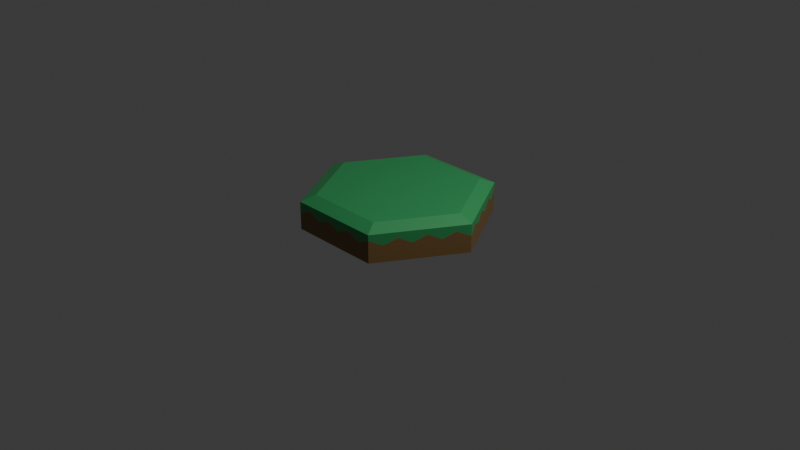 # Source: tiles_grass_dark.blend  (saved by Blender 4.3.34; exported with 4.5.12 LTS)
import bpy
from mathutils import Matrix  # noqa: F401  (used for matrix-valued properties, if any)

bpy.ops.wm.read_factory_settings(use_empty=True)
scene = bpy.context.scene
scene.name = 'Scene'

# ---- collections
col_collection = bpy.data.collections.new('Collection'); scene.collection.children.link(col_collection)

# ---- images (referenced by path relative to the original .blend; pixels are not part of the script)
import os
ASSET_DIR = os.environ.get("B2B_ASSET_DIR", "")  # directory of the original .blend (textures are referenced by path, not embedded)
HERE = os.path.dirname(os.path.abspath(__file__))  # packed textures are extracted next to this script under _unpacked/

def load_image(name, relpath, width, height, colorspace="sRGB"):
    """Load a texture the original file referenced (path relative to the .blend, or extracted next to this script)."""
    p = next((c for c in (os.path.join(HERE, relpath), os.path.join(ASSET_DIR, relpath)) if relpath and os.path.exists(c)), "")
    if p:
        img = bpy.data.images.load(p, check_existing=True)
        img.name = name
    else:  # same state as the original file: an image datablock whose file is absent (Cycles renders it pink)
        img = bpy.data.images.new(name, width, height)
        img.source = "FILE"
        img.filepath = "//" + (relpath or name)
    img.colorspace_settings.name = colorspace
    return img
img_stone_jpg = load_image('stone.jpg', 'textures/stone.jpg', 1024, 1024, 'sRGB')
img_grass_jpg = load_image('grass.jpg', 'textures/grass.jpg', 1024, 1024, 'sRGB')

# ---- materials (node trees are filled in below, after node groups)
mat_material_001 = bpy.data.materials.new('Material.001')
mat_material_002 = bpy.data.materials.new('Material.002')

# ---- material node trees
mat_material_001.use_nodes = True; mat_material_001.node_tree.nodes.clear()
_N = mat_material_001.node_tree.nodes; _L = mat_material_001.node_tree.links
n0 = _N.new('ShaderNodeBsdfPrincipled'); n0.name = 'Principled BSDF'; n0.location = (10, 300)
n0.inputs[0].default_value = (0.2301, 0.1332, 0.04656, 1.0)
n1 = _N.new('ShaderNodeOutputMaterial'); n1.name = 'Material Output'; n1.location = (300, 300)
n2 = _N.new('ShaderNodeTexImage'); n2.name = 'Image Texture'; n2.location = (-376, 310)
n2.image = img_stone_jpg
n3 = _N.new('NodeFrame'); n3.name = 'Frame'; n3.location = (-902, 321)
n3.label = 'Mapping'
n3.width = 398
n4 = _N.new('ShaderNodeMapping'); n4.name = 'Mapping'; n4.location = (229, -40)
n5 = _N.new('ShaderNodeTexCoord'); n5.name = 'Texture Coordinate'; n5.location = (29, -40)
n6 = _N.new('ShaderNodeValue'); n6.name = 'Value'; n6.location = (33, -304)
n6.outputs[0].default_value = 2.0
n4.parent = n3
n5.parent = n3
n6.parent = n3
_L.new(n0.outputs[0], n1.inputs[0])
_L.new(n5.outputs[2], n4.inputs[0])
_L.new(n6.outputs[0], n4.inputs[3])
_L.new(n4.outputs[0], n2.inputs[0])
n1.is_active_output = True
mat_material_002.use_nodes = True; mat_material_002.node_tree.nodes.clear()
_N = mat_material_002.node_tree.nodes; _L = mat_material_002.node_tree.links
n0 = _N.new('ShaderNodeBsdfPrincipled'); n0.name = 'Principled BSDF'; n0.location = (10, 300)
n0.inputs[0].default_value = (0.042, 0.3585, 0.1131, 1.0)
n1 = _N.new('ShaderNodeOutputMaterial'); n1.name = 'Material Output'; n1.location = (300, 300)
n2 = _N.new('ShaderNodeTexImage'); n2.name = 'Image Texture'; n2.location = (-368, 352)
n2.image = img_grass_jpg
n3 = _N.new('NodeFrame'); n3.name = 'Frame'; n3.location = (-978, 330)
n3.label = 'Mapping'
n3.width = 398
n4 = _N.new('ShaderNodeMapping'); n4.name = 'Mapping'; n4.location = (229, -39)
n5 = _N.new('ShaderNodeTexCoord'); n5.name = 'Texture Coordinate'; n5.location = (29, -39)
n6 = _N.new('ShaderNodeValue'); n6.name = 'Value'; n6.location = (34, -303)
n6.outputs[0].default_value = 3.0
n4.parent = n3
n5.parent = n3
n6.parent = n3
_L.new(n0.outputs[0], n1.inputs[0])
_L.new(n5.outputs[2], n4.inputs[0])
_L.new(n6.outputs[0], n4.inputs[3])
_L.new(n4.outputs[0], n2.inputs[0])
n1.is_active_output = True

# ---- world
world_world = bpy.data.worlds.new('World'); scene.world = world_world
world_world.use_nodes = True; world_world.node_tree.nodes.clear()
_N = world_world.node_tree.nodes; _L = world_world.node_tree.links
n0 = _N.new('ShaderNodeOutputWorld'); n0.name = 'World Output'; n0.location = (300, 300)
n1 = _N.new('ShaderNodeBackground'); n1.name = 'Background'; n1.location = (10, 300)
n1.inputs[0].default_value = (0.05088, 0.05088, 0.05088, 1.0)
_L.new(n1.outputs[0], n0.inputs[0])
n0.is_active_output = True
world_world.color = (0.05088, 0.05088, 0.05088)
world_world.sun_shadow_jitter_overblur = 0.0

# ---- cameras
cam_camera = bpy.data.cameras.new('Camera')
cam_camera.clip_end = 100.0
cam_camera.ortho_scale = 7.314

# ---- lights
light_light = bpy.data.lights.new('Light', 'POINT')
light_light.energy = 1000.0
light_light.shadow_soft_size = 0.1

# ---- meshes
me_circle = bpy.data.meshes.new('Circle')
me_circle.from_pydata([(0.0, 1.0, 0.0), (-0.866, 0.5, 0.0), (-0.866, -0.5, 0.0), (0.0, -1.0, 0.0), (0.866, -0.5, 0.0), (0.866, 0.5, 0.0), (0.0, 1.0, 0.2988), (-0.866, 0.5, 0.2988), (-0.866, -0.5, 0.2988), (0.0, -1.0, 0.2988), (0.866, -0.5, 0.2988), (0.866, 0.5, 0.2988), (-2.82e-10, 0.8405, 0.3573), (-0.7279, 0.4202, 0.3573), (-0.7279, -0.4202, 0.3573), (-2.82e-10, -0.8405, 0.3573), (0.7279, -0.4202, 0.3573), (0.7279, 0.4202, 0.3573), (-0.866, -0.5, 0.2397), (-0.866, 0.5, 0.1742), (0.866, 0.5, 0.1742), (0.866, -0.5, 0.2397), (0.0, -1.0, 0.1742), (0.0, 1.0, 0.2397), (0.866, 0.3571, 0.0), (0.866, 0.2143, 0.0), (0.866, 0.07143, 0.0), (0.866, -0.07143, 0.0), (0.866, -0.2143, 0.0), (0.866, -0.3571, 0.0), (0.866, 0.3571, 0.2988), (0.866, 0.2143, 0.2988), (0.866, 0.07143, 0.2988), (0.866, -0.07143, 0.2988), (0.866, -0.2143, 0.2988), (0.866, -0.3571, 0.2988), (0.7279, 0.3002, 0.3573), (0.7279, 0.1801, 0.3573), (0.7279, 0.06003, 0.3573), (0.7279, -0.06003, 0.3573), (0.7279, -0.1801, 0.3573), (0.7279, -0.3002, 0.3573), (0.866, 0.3571, 0.2397), (0.866, 0.2143, 0.1742), (0.866, 0.07143, 0.2397), (0.866, -0.07143, 0.1742), (0.866, -0.2143, 0.2397), (0.866, -0.3571, 0.1742), (0.1237, 0.9286, 0.0), (0.2474, 0.8571, 0.0), (0.3712, 0.7857, 0.0), (0.4949, 0.7143, 0.0), (0.6186, 0.6429, 0.0), (0.7423, 0.5714, 0.0), (0.1237, 0.9286, 0.2988), (0.2474, 0.8571, 0.2988), (0.3712, 0.7857, 0.2988), (0.4949, 0.7143, 0.2988), (0.6186, 0.6429, 0.2988), (0.7423, 0.5714, 0.2988), (0.104, 0.7804, 0.3573), (0.208, 0.7204, 0.3573), (0.3119, 0.6604, 0.3573), (0.4159, 0.6003, 0.3573), (0.5199, 0.5403, 0.3573), (0.6239, 0.4803, 0.3573), (0.1237, 0.9286, 0.1742), (0.2474, 0.8571, 0.2397), (0.3712, 0.7857, 0.1742), (0.4949, 0.7143, 0.2397), (0.6186, 0.6429, 0.1742), (0.7423, 0.5714, 0.2397), (-0.7423, 0.5714, 0.0), (-0.6186, 0.6429, 0.0), (-0.4949, 0.7143, 0.0), (-0.3712, 0.7857, 0.0), (-0.2474, 0.8571, 0.0), (-0.1237, 0.9286, 0.0), (-0.7423, 0.5714, 0.2988), (-0.6186, 0.6429, 0.2988), (-0.4949, 0.7143, 0.2988), (-0.3712, 0.7857, 0.2988), (-0.2474, 0.8571, 0.2988), (-0.1237, 0.9286, 0.2988), (-0.6239, 0.4803, 0.3573), (-0.5199, 0.5403, 0.3573), (-0.4159, 0.6003, 0.3573), (-0.3119, 0.6604, 0.3573), (-0.208, 0.7204, 0.3573), (-0.104, 0.7804, 0.3573), (-0.7423, 0.5714, 0.2397), (-0.6186, 0.6429, 0.1742), (-0.4949, 0.7143, 0.2397), (-0.3712, 0.7857, 0.1742), (-0.2474, 0.8571, 0.2397), (-0.1237, 0.9286, 0.1742), (-0.866, -0.3571, 0.0), (-0.866, -0.2143, 0.0), (-0.866, -0.07143, 0.0), (-0.866, 0.07143, 0.0), (-0.866, 0.2143, 0.0), (-0.866, 0.3571, 0.0), (-0.866, -0.3571, 0.2988), (-0.866, -0.2143, 0.2988), (-0.866, -0.07143, 0.2988), (-0.866, 0.07143, 0.2988), (-0.866, 0.2143, 0.2988), (-0.866, 0.3571, 0.2988), (-0.7279, -0.3002, 0.3573), (-0.7279, -0.1801, 0.3573), (-0.7279, -0.06003, 0.3573), (-0.7279, 0.06003, 0.3573), (-0.7279, 0.1801, 0.3573), (-0.7279, 0.3002, 0.3573), (-0.866, -0.3571, 0.1742), (-0.866, -0.2143, 0.2397), (-0.866, -0.07143, 0.1742), (-0.866, 0.07143, 0.2397), (-0.866, 0.2143, 0.1742), (-0.866, 0.3571, 0.2397), (-0.1237, -0.9286, 0.0), (-0.2474, -0.8571, 0.0), (-0.3712, -0.7857, 0.0), (-0.4949, -0.7143, 0.0), (-0.6186, -0.6429, 0.0), (-0.7423, -0.5714, 0.0), (-0.1237, -0.9286, 0.2988), (-0.2474, -0.8571, 0.2988), (-0.3712, -0.7857, 0.2988), (-0.4949, -0.7143, 0.2988), (-0.6186, -0.6429, 0.2988), (-0.7423, -0.5714, 0.2988), (-0.104, -0.7804, 0.3573), (-0.208, -0.7204, 0.3573), (-0.3119, -0.6604, 0.3573), (-0.4159, -0.6003, 0.3573), (-0.5199, -0.5403, 0.3573), (-0.6239, -0.4803, 0.3573), (-0.1237, -0.9286, 0.2397), (-0.2474, -0.8571, 0.1742), (-0.3712, -0.7857, 0.2397), (-0.4949, -0.7143, 0.1742), (-0.6186, -0.6429, 0.2397), (-0.7423, -0.5714, 0.1742), (0.7423, -0.5714, 0.0), (0.6186, -0.6429, 0.0), (0.4949, -0.7143, 0.0), (0.3712, -0.7857, 0.0), (0.2474, -0.8571, 0.0), (0.1237, -0.9286, 0.0), (0.7423, -0.5714, 0.2988), (0.6186, -0.6429, 0.2988), (0.4949, -0.7143, 0.2988), (0.3712, -0.7857, 0.2988), (0.2474, -0.8571, 0.2988), (0.1237, -0.9286, 0.2988), (0.6239, -0.4803, 0.3573), (0.5199, -0.5403, 0.3573), (0.4159, -0.6003, 0.3573), (0.3119, -0.6604, 0.3573), (0.208, -0.7204, 0.3573), (0.104, -0.7804, 0.3573), (0.7423, -0.5714, 0.1742), (0.6186, -0.6429, 0.2397), (0.4949, -0.7143, 0.1742), (0.3712, -0.7857, 0.2397), (0.2474, -0.8571, 0.1742), (0.1237, -0.9286, 0.2397)], [], [(1, 72, 73, 74, 75, 76, 77, 0, 48, 49, 50, 51, 52, 53, 5, 24, 25, 26, 27, 28, 29, 4, 144, 145, 146, 147, 148, 149, 3, 120, 121, 122, 123, 124, 125, 2, 96, 97, 98, 99, 100, 101), (30, 11, 17, 36), (114, 18, 8, 102), (42, 20, 11, 30), (138, 22, 9, 126), (90, 19, 7, 78), (66, 23, 6, 54), (162, 21, 10, 150), (13, 113, 112, 111, 110, 109, 108, 14, 137, 136, 135, 134, 133, 132, 15, 161, 160, 159, 158, 157, 156, 16, 41, 40, 39, 38, 37, 36, 17, 65, 64, 63, 62, 61, 60, 12, 89, 88, 87, 86, 85, 84), (126, 9, 15, 132), (78, 7, 13, 84), (54, 6, 12, 60), (150, 10, 16, 156), (102, 8, 14, 108), (144, 4, 21, 162), (48, 0, 23, 66), (72, 1, 19, 90), (120, 3, 22, 138), (24, 5, 20, 42), (96, 2, 18, 114), (4, 29, 47, 21), (29, 28, 46, 47), (28, 27, 45, 46), (27, 26, 44, 45), (26, 25, 43, 44), (25, 24, 42, 43), (21, 47, 35, 10), (47, 46, 34, 35), (46, 45, 33, 34), (45, 44, 32, 33), (44, 43, 31, 32), (43, 42, 30, 31), (10, 35, 41, 16), (35, 34, 40, 41), (34, 33, 39, 40), (33, 32, 38, 39), (32, 31, 37, 38), (31, 30, 36, 37), (5, 53, 71, 20), (53, 52, 70, 71), (52, 51, 69, 70), (51, 50, 68, 69), (50, 49, 67, 68), (49, 48, 66, 67), (11, 59, 65, 17), (59, 58, 64, 65), (58, 57, 63, 64), (57, 56, 62, 63), (56, 55, 61, 62), (55, 54, 60, 61), (20, 71, 59, 11), (71, 70, 58, 59), (70, 69, 57, 58), (69, 68, 56, 57), (68, 67, 55, 56), (67, 66, 54, 55), (0, 77, 95, 23), (77, 76, 94, 95), (76, 75, 93, 94), (75, 74, 92, 93), (74, 73, 91, 92), (73, 72, 90, 91), (6, 83, 89, 12), (83, 82, 88, 89), (82, 81, 87, 88), (81, 80, 86, 87), (80, 79, 85, 86), (79, 78, 84, 85), (23, 95, 83, 6), (95, 94, 82, 83), (94, 93, 81, 82), (93, 92, 80, 81), (92, 91, 79, 80), (91, 90, 78, 79), (1, 101, 119, 19), (101, 100, 118, 119), (100, 99, 117, 118), (99, 98, 116, 117), (98, 97, 115, 116), (97, 96, 114, 115), (7, 107, 113, 13), (107, 106, 112, 113), (106, 105, 111, 112), (105, 104, 110, 111), (104, 103, 109, 110), (103, 102, 108, 109), (19, 119, 107, 7), (119, 118, 106, 107), (118, 117, 105, 106), (117, 116, 104, 105), (116, 115, 103, 104), (115, 114, 102, 103), (2, 125, 143, 18), (125, 124, 142, 143), (124, 123, 141, 142), (123, 122, 140, 141), (122, 121, 139, 140), (121, 120, 138, 139), (8, 131, 137, 14), (131, 130, 136, 137), (130, 129, 135, 136), (129, 128, 134, 135), (128, 127, 133, 134), (127, 126, 132, 133), (18, 143, 131, 8), (143, 142, 130, 131), (142, 141, 129, 130), (141, 140, 128, 129), (140, 139, 127, 128), (139, 138, 126, 127), (3, 149, 167, 22), (149, 148, 166, 167), (148, 147, 165, 166), (147, 146, 164, 165), (146, 145, 163, 164), (145, 144, 162, 163), (9, 155, 161, 15), (155, 154, 160, 161), (154, 153, 159, 160), (153, 152, 158, 159), (152, 151, 157, 158), (151, 150, 156, 157), (22, 167, 155, 9), (167, 166, 154, 155), (166, 165, 153, 154), (165, 164, 152, 153), (164, 163, 151, 152), (163, 162, 150, 151)])
me_circle.polygons.foreach_set('material_index', [0, 1, 1, 1, 1, 1, 1, 1, 1, 1, 1, 1, 1, 1, 0, 0, 0, 0, 0, 0, 0, 0, 0, 0, 0, 0, 1, 1, 1, 1, 1, 1, 1, 1, 1, 1, 1, 1, 0, 0, 0, 0, 0, 0, 1, 1, 1, 1, 1, 1, 1, 1, 1, 1, 1, 1, 0, 0, 0, 0, 0, 0, 1, 1, 1, 1, 1, 1, 1, 1, 1, 1, 1, 1, 0, 0, 0, 0, 0, 0, 1, 1, 1, 1, 1, 1, 1, 1, 1, 1, 1, 1, 0, 0, 0, 0, 0, 0, 1, 1, 1, 1, 1, 1, 1, 1, 1, 1, 1, 1, 0, 0, 0, 0, 0, 0, 1, 1, 1, 1, 1, 1, 1, 1, 1, 1, 1, 1])
_uv = me_circle.uv_layers.new(name='UVMap')
_uv.uv.foreach_set('vector', [0.0, 0.0, 0.0, 0.0, 0.0, 0.0, 0.0, 0.0, 0.0, 0.0, 0.0, 0.0, 0.0, 0.0, 0.0, 0.0, 0.0, 0.0, 0.0, 0.0, 0.0, 0.0, 0.0, 0.0, 0.0, 0.0, 0.0, 0.0, 0.0, 0.0, 0.0, 0.0, 0.0, 0.0, 0.0, 0.0, 0.0, 0.0, 0.0, 0.0, 0.0, 0.0, 0.0, 0.0, 0.0, 0.0, 0.0, 0.0, 0.0, 0.0, 0.0, 0.0, 0.0, 0.0, 0.0, 0.0, 0.0, 0.0, 0.0, 0.0, 0.0, 0.0, 0.0, 0.0, 0.0, 0.0, 0.0, 0.0, 0.0, 0.0, 0.0, 0.0, 0.0, 0.0, 0.0, 0.0, 0.0, 0.0, 0.0, 0.0, 0.0, 0.0, 0.0, 0.0, 0.0, 0.0, 0.0, 0.0, 0.0, 0.0, 0.0, 0.0, 0.0, 0.0, 0.0, 0.0, 0.0, 0.0, 0.0, 0.0, 0.0, 0.0, 0.0, 0.0, 0.0, 0.0, 0.0, 0.0, 0.0, 0.0, 0.0, 0.0, 0.0, 0.0, 0.0, 0.0, 0.0, 0.0, 0.0, 0.0, 0.0, 0.0, 0.0, 0.0, 0.0, 0.0, 0.0, 0.0, 0.0, 0.0, 0.0, 0.0, 0.0, 0.0, 0.0, 0.0, 0.0, 0.0, 0.0, 0.0, 0.0, 0.0, 0.0, 0.0, 0.0, 0.0, 0.0, 0.0, 0.0, 0.0, 0.0, 0.0, 0.0, 0.0, 0.0, 0.0, 0.0, 0.0, 0.0, 0.0, 0.0, 0.0, 0.0, 0.0, 0.0, 0.0, 0.0, 0.0, 0.0, 0.0, 0.0, 0.0, 0.0, 0.0, 0.0, 0.0, 0.0, 0.0, 0.0, 0.0, 0.0, 0.0, 0.0, 0.0, 0.0, 0.0, 0.0, 0.0, 0.0, 0.0, 0.0, 0.0, 0.0, 0.0, 0.0, 0.0, 0.0, 0.0, 0.0, 0.0, 0.0, 0.0, 0.0, 0.0, 0.0, 0.0, 0.0, 0.0, 0.0, 0.0, 0.0, 0.0, 0.0, 0.0, 0.0, 0.0, 0.0, 0.0, 0.0, 0.0, 0.0, 0.0, 0.0, 0.0, 0.0, 0.0, 0.0, 0.0, 0.0, 0.0, 0.0, 0.0, 0.0, 0.0, 0.0, 0.0, 0.0, 0.0, 0.0, 0.0, 0.0, 0.0, 0.0, 0.0, 0.0, 0.0, 0.0, 0.0, 0.0, 0.0, 0.0, 0.0, 0.0, 0.0, 0.0, 0.0, 0.0, 0.0, 0.0, 0.0, 0.0, 0.0, 0.0, 0.0, 0.0, 0.0, 0.0, 0.0, 0.0, 0.0, 0.0, 0.0, 0.0, 0.0, 0.0, 0.0, 0.0, 0.0, 0.0, 0.0, 0.0, 0.0, 0.0, 0.0, 0.0, 0.0, 0.0, 0.0, 0.0, 0.0, 0.0, 0.0, 0.0, 0.0, 0.0, 0.0, 0.0, 0.0, 0.0, 0.0, 0.0, 0.0, 0.0, 0.0, 0.0, 0.0, 0.0, 0.0, 0.0, 0.0, 0.0, 0.0, 0.0, 0.0, 0.0, 0.0, 0.0, 0.0, 0.0, 0.0, 0.0, 0.0, 0.0, 0.0, 0.0, 0.0, 0.0, 0.0, 0.0, 0.0, 0.0, 0.0, 0.0, 0.0, 0.0, 0.0, 0.0, 0.0, 0.0, 0.0, 0.0, 0.0, 0.0, 0.0, 0.0, 0.0, 0.0, 0.0, 0.0, 0.0, 0.0, 0.0, 0.0, 0.0, 0.0, 0.0, 0.0, 0.0, 0.0, 0.0, 0.0, 0.0, 0.0, 0.0, 0.0, 0.0, 0.0, 0.0, 0.0, 0.0, 0.0, 0.0, 0.0, 0.0, 0.0, 0.0, 0.0, 0.0, 0.0, 0.0, 0.0, 0.0, 0.0, 0.0, 0.0, 0.0, 0.0, 0.0, 0.0, 0.0, 0.0, 0.0, 0.0, 0.0, 0.0, 0.0, 0.0, 0.0, 0.0, 0.0, 0.0, 0.0, 0.0, 0.0, 0.0, 0.0, 0.0, 0.0, 0.0, 0.0, 0.0, 0.0, 0.0, 0.0, 0.0, 0.0, 0.0, 0.0, 0.0, 0.0, 0.0, 0.0, 0.0, 0.0, 0.0, 0.0, 0.0, 0.0, 0.0, 0.0, 0.0, 0.0, 0.0, 0.0, 0.0, 0.0, 0.0, 0.0, 0.0, 0.0, 0.0, 0.0, 0.0, 0.0, 0.0, 0.0, 0.0, 0.0, 0.0, 0.0, 0.0, 0.0, 0.0, 0.0, 0.0, 0.0, 0.0, 0.0, 0.0, 0.0, 0.0, 0.0, 0.0, 0.0, 0.0, 0.0, 0.0, 0.0, 0.0, 0.0, 0.0, 0.0, 0.0, 0.0, 0.0, 0.0, 0.0, 0.0, 0.0, 0.0, 0.0, 0.0, 0.0, 0.0, 0.0, 0.0, 0.0, 0.0, 0.0, 0.0, 0.0, 0.0, 0.0, 0.0, 0.0, 0.0, 0.0, 0.0, 0.0, 0.0, 0.0, 0.0, 0.0, 0.0, 0.0, 0.0, 0.0, 0.0, 0.0, 0.0, 0.0, 0.0, 0.0, 0.0, 0.0, 0.0, 0.0, 0.0, 0.0, 0.0, 0.0, 0.0, 0.0, 0.0, 0.0, 0.0, 0.0, 0.0, 0.0, 0.0, 0.0, 0.0, 0.0, 0.0, 0.0, 0.0, 0.0, 0.0, 0.0, 0.0, 0.0, 0.0, 0.0, 0.0, 0.0, 0.0, 0.0, 0.0, 0.0, 0.0, 0.0, 0.0, 0.0, 0.0, 0.0, 0.0, 0.0, 0.0, 0.0, 0.0, 0.0, 0.0, 0.0, 0.0, 0.0, 0.0, 0.0, 0.0, 0.0, 0.0, 0.0, 0.0, 0.0, 0.0, 0.0, 0.0, 0.0, 0.0, 0.0, 0.0, 0.0, 0.0, 0.0, 0.0, 0.0, 0.0, 0.0, 0.0, 0.0, 0.0, 0.0, 0.0, 0.0, 0.0, 0.0, 0.0, 0.0, 0.0, 0.0, 0.0, 0.0, 0.0, 0.0, 0.0, 0.0, 0.0, 0.0, 0.0, 0.0, 0.0, 0.0, 0.0, 0.0, 0.0, 0.0, 0.0, 0.0, 0.0, 0.0, 0.0, 0.0, 0.0, 0.0, 0.0, 0.0, 0.0, 0.0, 0.0, 0.0, 0.0, 0.0, 0.0, 0.0, 0.0, 0.0, 0.0, 0.0, 0.0, 0.0, 0.0, 0.0, 0.0, 0.0, 0.0, 0.0, 0.0, 0.0, 0.0, 0.0, 0.0, 0.0, 0.0, 0.0, 0.0, 0.0, 0.0, 0.0, 0.0, 0.0, 0.0, 0.0, 0.0, 0.0, 0.0, 0.0, 0.0, 0.0, 0.0, 0.0, 0.0, 0.0, 0.0, 0.0, 0.0, 0.0, 0.0, 0.0, 0.0, 0.0, 0.0, 0.0, 0.0, 0.0, 0.0, 0.0, 0.0, 0.0, 0.0, 0.0, 0.0, 0.0, 0.0, 0.0, 0.0, 0.0, 0.0, 0.0, 0.0, 0.0, 0.0, 0.0, 0.0, 0.0, 0.0, 0.0, 0.0, 0.0, 0.0, 0.0, 0.0, 0.0, 0.0, 0.0, 0.0, 0.0, 0.0, 0.0, 0.0, 0.0, 0.0, 0.0, 0.0, 0.0, 0.0, 0.0, 0.0, 0.0, 0.0, 0.0, 0.0, 0.0, 0.0, 0.0, 0.0, 0.0, 0.0, 0.0, 0.0, 0.0, 0.0, 0.0, 0.0, 0.0, 0.0, 0.0, 0.0, 0.0, 0.0, 0.0, 0.0, 0.0, 0.0, 0.0, 0.0, 0.0, 0.0, 0.0, 0.0, 0.0, 0.0, 0.0, 0.0, 0.0, 0.0, 0.0, 0.0, 0.0, 0.0, 0.0, 0.0, 0.0, 0.0, 0.0, 0.0, 0.0, 0.0, 0.0, 0.0, 0.0, 0.0, 0.0, 0.0, 0.0, 0.0, 0.0, 0.0, 0.0, 0.0, 0.0, 0.0, 0.0, 0.0, 0.0, 0.0, 0.0, 0.0, 0.0, 0.0, 0.0, 0.0, 0.0, 0.0, 0.0, 0.0, 0.0, 0.0, 0.0, 0.0, 0.0, 0.0, 0.0, 0.0, 0.0, 0.0, 0.0, 0.0, 0.0, 0.0, 0.0, 0.0, 0.0, 0.0, 0.0, 0.0, 0.0, 0.0, 0.0, 0.0, 0.0, 0.0, 0.0, 0.0, 0.0, 0.0, 0.0, 0.0, 0.0, 0.0, 0.0, 0.0, 0.0, 0.0, 0.0, 0.0, 0.0, 0.0, 0.0, 0.0, 0.0, 0.0, 0.0, 0.0, 0.0, 0.0, 0.0, 0.0, 0.0, 0.0, 0.0, 0.0, 0.0, 0.0, 0.0, 0.0, 0.0, 0.0, 0.0, 0.0, 0.0, 0.0, 0.0, 0.0, 0.0, 0.0, 0.0, 0.0, 0.0, 0.0, 0.0, 0.0, 0.0, 0.0, 0.0, 0.0, 0.0, 0.0, 0.0, 0.0, 0.0, 0.0, 0.0, 0.0, 0.0, 0.0, 0.0, 0.0, 0.0, 0.0, 0.0, 0.0, 0.0, 0.0, 0.0, 0.0, 0.0, 0.0, 0.0, 0.0, 0.0, 0.0, 0.0, 0.0, 0.0, 0.0, 0.0, 0.0, 0.0, 0.0, 0.0, 0.0, 0.0, 0.0, 0.0, 0.0, 0.0, 0.0, 0.0, 0.0, 0.0, 0.0, 0.0, 0.0, 0.0, 0.0, 0.0, 0.0, 0.0, 0.0, 0.0, 0.0, 0.0, 0.0, 0.0, 0.0, 0.0, 0.0, 0.0, 0.0, 0.0, 0.0, 0.0, 0.0, 0.0, 0.0, 0.0, 0.0, 0.0, 0.0, 0.0, 0.0, 0.0, 0.0, 0.0, 0.0, 0.0, 0.0, 0.0, 0.0, 0.0, 0.0, 0.0, 0.0, 0.0, 0.0, 0.0, 0.0, 0.0, 0.0, 0.0, 0.0, 0.0, 0.0, 0.0, 0.0, 0.0, 0.0, 0.0, 0.0, 0.0, 0.0, 0.0, 0.0, 0.0, 0.0, 0.0, 0.0, 0.0, 0.0, 0.0, 0.0, 0.0, 0.0, 0.0, 0.0, 0.0, 0.0, 0.0, 0.0, 0.0, 0.0, 0.0, 0.0, 0.0, 0.0, 0.0, 0.0, 0.0, 0.0, 0.0, 0.0, 0.0, 0.0, 0.0, 0.0, 0.0, 0.0, 0.0, 0.0, 0.0, 0.0, 0.0, 0.0, 0.0, 0.0, 0.0, 0.0, 0.0, 0.0, 0.0, 0.0, 0.0, 0.0, 0.0, 0.0, 0.0, 0.0, 0.0, 0.0, 0.0, 0.0, 0.0, 0.0, 0.0, 0.0, 0.0, 0.0, 0.0, 0.0, 0.0, 0.0, 0.0, 0.0, 0.0, 0.0, 0.0, 0.0, 0.0, 0.0, 0.0, 0.0, 0.0, 0.0, 0.0, 0.0, 0.0, 0.0, 0.0, 0.0, 0.0, 0.0, 0.0, 0.0, 0.0, 0.0, 0.0, 0.0, 0.0, 0.0, 0.0, 0.0, 0.0, 0.0, 0.0, 0.0, 0.0, 0.0, 0.0, 0.0, 0.0, 0.0, 0.0, 0.0, 0.0, 0.0, 0.0, 0.0, 0.0, 0.0, 0.0, 0.0, 0.0, 0.0, 0.0, 0.0, 0.0, 0.0, 0.0, 0.0, 0.0, 0.0, 0.0, 0.0, 0.0, 0.0, 0.0, 0.0, 0.0, 0.0, 0.0, 0.0, 0.0, 0.0, 0.0, 0.0, 0.0, 0.0, 0.0, 0.0, 0.0, 0.0, 0.0, 0.0, 0.0, 0.0, 0.0, 0.0, 0.0, 0.0, 0.0, 0.0, 0.0, 0.0, 0.0, 0.0, 0.0, 0.0, 0.0, 0.0, 0.0, 0.0, 0.0, 0.0, 0.0, 0.0, 0.0, 0.0, 0.0, 0.0, 0.0, 0.0, 0.0, 0.0, 0.0, 0.0, 0.0, 0.0])
_uv = me_circle.uv_layers.new(name='automap')
_uv.uv.foreach_set('vector', [0.06699, 0.75, 0.1288, 0.7857, 0.1907, 0.8214, 0.2526, 0.8571, 0.3144, 0.8929, 0.3763, 0.9286, 0.4381, 0.9643, 0.5, 1.0, 0.5619, 0.9643, 0.6237, 0.9286, 0.6856, 0.8929, 0.7474, 0.8571, 0.8093, 0.8214, 0.8712, 0.7857, 0.933, 0.75, 0.933, 0.6786, 0.933, 0.6071, 0.933, 0.5357, 0.933, 0.4643, 0.933, 0.3929, 0.933, 0.3214, 0.933, 0.25, 0.8712, 0.2143, 0.8093, 0.1786, 0.7474, 0.1429, 0.6856, 0.1071, 0.6237, 0.07143, 0.5619, 0.03571, 0.5, 0.0, 0.4381, 0.03571, 0.3763, 0.07143, 0.3144, 0.1071, 0.2526, 0.1429, 0.1907, 0.1786, 0.1288, 0.2143, 0.06699, 0.25, 0.06699, 0.3214, 0.06699, 0.3929, 0.06699, 0.4643, 0.06699, 0.5357, 0.06699, 0.6071, 0.06699, 0.6786, 0.7233, 0.5125, 0.6904, 0.5315, 0.6904, 0.4891, 0.7181, 0.4732, 0.3214, 0.5558, 0.25, 0.5558, 0.25, 0.5854, 0.3214, 0.5854, 0.6786, 0.5558, 0.75, 0.5558, 0.75, 0.5854, 0.6786, 0.5854, 0.4381, 0.5558, 0.5, 0.5558, 0.5, 0.5854, 0.4381, 0.5854, 0.1288, 0.5558, 0.06699, 0.5558, 0.06699, 0.5854, 0.1288, 0.5854, 0.5619, 0.5558, 0.5, 0.5558, 0.5, 0.5854, 0.5619, 0.5854, 0.8712, 0.5558, 0.933, 0.5558, 0.933, 0.5854, 0.8712, 0.5854, 0.497, 0.1541, 0.5246, 0.1381, 0.5523, 0.1222, 0.5799, 0.1062, 0.6075, 0.09025, 0.6352, 0.0743, 0.6628, 0.05835, 0.6904, 0.04239, 0.7181, 0.05835, 0.7457, 0.0743, 0.7733, 0.09025, 0.801, 0.1062, 0.8286, 0.1222, 0.8562, 0.1381, 0.8839, 0.1541, 0.8839, 0.186, 0.8839, 0.2179, 0.8839, 0.2498, 0.8839, 0.2817, 0.8839, 0.3136, 0.8839, 0.3455, 0.8839, 0.3774, 0.8562, 0.3934, 0.8286, 0.4093, 0.801, 0.4253, 0.7733, 0.4412, 0.7457, 0.4572, 0.7181, 0.4732, 0.6904, 0.4891, 0.6628, 0.4732, 0.6352, 0.4572, 0.6075, 0.4412, 0.5799, 0.4253, 0.5523, 0.4093, 0.5246, 0.3934, 0.497, 0.3774, 0.497, 0.3455, 0.497, 0.3136, 0.497, 0.2817, 0.497, 0.2498, 0.497, 0.2179, 0.497, 0.186, 0.8877, 0.1139, 0.9206, 0.1329, 0.8839, 0.1541, 0.8562, 0.1381, 0.4603, 0.1708, 0.4603, 0.1329, 0.497, 0.1541, 0.497, 0.186, 0.4932, 0.4176, 0.4603, 0.3986, 0.497, 0.3774, 0.5246, 0.3934, 0.9206, 0.3607, 0.9206, 0.3986, 0.8839, 0.3774, 0.8839, 0.3455, 0.6576, 0.01898, 0.6904, -5.777e-08, 0.6904, 0.04239, 0.6628, 0.05835, 0.8712, 0.436, 0.933, 0.436, 0.933, 0.5558, 0.8712, 0.5558, 0.5619, 0.436, 0.5, 0.436, 0.5, 0.5558, 0.5619, 0.5558, 0.1288, 0.436, 0.06699, 0.436, 0.06699, 0.5558, 0.1288, 0.5558, 0.4381, 0.436, 0.5, 0.436, 0.5, 0.5558, 0.4381, 0.5558, 0.6786, 0.436, 0.75, 0.436, 0.75, 0.5558, 0.6786, 0.5558, 0.3214, 0.436, 0.25, 0.436, 0.25, 0.5558, 0.3214, 0.5558, 0.25, 0.436, 0.3214, 0.436, 0.3214, 0.5558, 0.25, 0.5558, 0.3214, 0.436, 0.3929, 0.436, 0.3929, 0.5558, 0.3214, 0.5558, 0.3929, 0.436, 0.4643, 0.436, 0.4643, 0.5558, 0.3929, 0.5558, 0.4643, 0.436, 0.5357, 0.436, 0.5357, 0.5558, 0.4643, 0.5558, 0.5357, 0.436, 0.6071, 0.436, 0.6071, 0.5558, 0.5357, 0.5558, 0.6071, 0.436, 0.6786, 0.436, 0.6786, 0.5558, 0.6071, 0.5558, 0.25, 0.5558, 0.3214, 0.5558, 0.3214, 0.5854, 0.25, 0.5854, 0.3214, 0.5558, 0.3929, 0.5558, 0.3929, 0.5854, 0.3214, 0.5854, 0.3929, 0.5558, 0.4643, 0.5558, 0.4643, 0.5854, 0.3929, 0.5854, 0.4643, 0.5558, 0.5357, 0.5558, 0.5357, 0.5854, 0.4643, 0.5854, 0.5357, 0.5558, 0.6071, 0.5558, 0.6071, 0.5854, 0.5357, 0.5854, 0.6071, 0.5558, 0.6786, 0.5558, 0.6786, 0.5854, 0.6071, 0.5854, 0.9206, 0.3986, 0.8877, 0.4176, 0.8562, 0.3934, 0.8839, 0.3774, 0.8877, 0.4176, 0.8548, 0.4366, 0.8286, 0.4093, 0.8562, 0.3934, 0.8548, 0.4366, 0.822, 0.4556, 0.801, 0.4253, 0.8286, 0.4093, 0.822, 0.4556, 0.7891, 0.4746, 0.7733, 0.4412, 0.801, 0.4253, 0.7891, 0.4746, 0.7562, 0.4935, 0.7457, 0.4572, 0.7733, 0.4412, 0.7562, 0.4935, 0.7233, 0.5125, 0.7181, 0.4732, 0.7457, 0.4572, 0.933, 0.436, 0.8712, 0.436, 0.8712, 0.5558, 0.933, 0.5558, 0.8712, 0.436, 0.8093, 0.436, 0.8093, 0.5558, 0.8712, 0.5558, 0.8093, 0.436, 0.7474, 0.436, 0.7474, 0.5558, 0.8093, 0.5558, 0.7474, 0.436, 0.6856, 0.436, 0.6856, 0.5558, 0.7474, 0.5558, 0.6856, 0.436, 0.6237, 0.436, 0.6237, 0.5558, 0.6856, 0.5558, 0.6237, 0.436, 0.5619, 0.436, 0.5619, 0.5558, 0.6237, 0.5558, 0.6904, 0.5315, 0.6576, 0.5125, 0.6628, 0.4732, 0.6904, 0.4891, 0.6576, 0.5125, 0.6247, 0.4935, 0.6352, 0.4572, 0.6628, 0.4732, 0.6247, 0.4935, 0.5918, 0.4746, 0.6075, 0.4412, 0.6352, 0.4572, 0.5918, 0.4746, 0.5589, 0.4556, 0.5799, 0.4253, 0.6075, 0.4412, 0.5589, 0.4556, 0.526, 0.4366, 0.5523, 0.4093, 0.5799, 0.4253, 0.526, 0.4366, 0.4932, 0.4176, 0.5246, 0.3934, 0.5523, 0.4093, 0.933, 0.5558, 0.8712, 0.5558, 0.8712, 0.5854, 0.933, 0.5854, 0.8712, 0.5558, 0.8093, 0.5558, 0.8093, 0.5854, 0.8712, 0.5854, 0.8093, 0.5558, 0.7474, 0.5558, 0.7474, 0.5854, 0.8093, 0.5854, 0.7474, 0.5558, 0.6856, 0.5558, 0.6856, 0.5854, 0.7474, 0.5854, 0.6856, 0.5558, 0.6237, 0.5558, 0.6237, 0.5854, 0.6856, 0.5854, 0.6237, 0.5558, 0.5619, 0.5558, 0.5619, 0.5854, 0.6237, 0.5854, 0.5, 0.436, 0.4381, 0.436, 0.4381, 0.5558, 0.5, 0.5558, 0.4381, 0.436, 0.3763, 0.436, 0.3763, 0.5558, 0.4381, 0.5558, 0.3763, 0.436, 0.3144, 0.436, 0.3144, 0.5558, 0.3763, 0.5558, 0.3144, 0.436, 0.2526, 0.436, 0.2526, 0.5558, 0.3144, 0.5558, 0.2526, 0.436, 0.1907, 0.436, 0.1907, 0.5558, 0.2526, 0.5558, 0.1907, 0.436, 0.1288, 0.436, 0.1288, 0.5558, 0.1907, 0.5558, 0.4603, 0.3986, 0.4603, 0.3607, 0.497, 0.3455, 0.497, 0.3774, 0.4603, 0.3607, 0.4603, 0.3227, 0.497, 0.3136, 0.497, 0.3455, 0.4603, 0.3227, 0.4603, 0.2847, 0.497, 0.2817, 0.497, 0.3136, 0.4603, 0.2847, 0.4603, 0.2468, 0.497, 0.2498, 0.497, 0.2817, 0.4603, 0.2468, 0.4603, 0.2088, 0.497, 0.2179, 0.497, 0.2498, 0.4603, 0.2088, 0.4603, 0.1708, 0.497, 0.186, 0.497, 0.2179, 0.5, 0.5558, 0.4381, 0.5558, 0.4381, 0.5854, 0.5, 0.5854, 0.4381, 0.5558, 0.3763, 0.5558, 0.3763, 0.5854, 0.4381, 0.5854, 0.3763, 0.5558, 0.3144, 0.5558, 0.3144, 0.5854, 0.3763, 0.5854, 0.3144, 0.5558, 0.2526, 0.5558, 0.2526, 0.5854, 0.3144, 0.5854, 0.2526, 0.5558, 0.1907, 0.5558, 0.1907, 0.5854, 0.2526, 0.5854, 0.1907, 0.5558, 0.1288, 0.5558, 0.1288, 0.5854, 0.1907, 0.5854, 0.75, 0.436, 0.6786, 0.436, 0.6786, 0.5558, 0.75, 0.5558, 0.6786, 0.436, 0.6071, 0.436, 0.6071, 0.5558, 0.6786, 0.5558, 0.6071, 0.436, 0.5357, 0.436, 0.5357, 0.5558, 0.6071, 0.5558, 0.5357, 0.436, 0.4643, 0.436, 0.4643, 0.5558, 0.5357, 0.5558, 0.4643, 0.436, 0.3929, 0.436, 0.3929, 0.5558, 0.4643, 0.5558, 0.3929, 0.436, 0.3214, 0.436, 0.3214, 0.5558, 0.3929, 0.5558, 0.4603, 0.1329, 0.4932, 0.1139, 0.5246, 0.1381, 0.497, 0.1541, 0.4932, 0.1139, 0.526, 0.09491, 0.5523, 0.1222, 0.5246, 0.1381, 0.526, 0.09491, 0.5589, 0.07593, 0.5799, 0.1062, 0.5523, 0.1222, 0.5589, 0.07593, 0.5918, 0.05695, 0.6075, 0.09025, 0.5799, 0.1062, 0.5918, 0.05695, 0.6247, 0.03796, 0.6352, 0.0743, 0.6075, 0.09025, 0.6247, 0.03796, 0.6576, 0.01898, 0.6628, 0.05835, 0.6352, 0.0743, 0.75, 0.5558, 0.6786, 0.5558, 0.6786, 0.5854, 0.75, 0.5854, 0.6786, 0.5558, 0.6071, 0.5558, 0.6071, 0.5854, 0.6786, 0.5854, 0.6071, 0.5558, 0.5357, 0.5558, 0.5357, 0.5854, 0.6071, 0.5854, 0.5357, 0.5558, 0.4643, 0.5558, 0.4643, 0.5854, 0.5357, 0.5854, 0.4643, 0.5558, 0.3929, 0.5558, 0.3929, 0.5854, 0.4643, 0.5854, 0.3929, 0.5558, 0.3214, 0.5558, 0.3214, 0.5854, 0.3929, 0.5854, 0.06699, 0.436, 0.1288, 0.436, 0.1288, 0.5558, 0.06699, 0.5558, 0.1288, 0.436, 0.1907, 0.436, 0.1907, 0.5558, 0.1288, 0.5558, 0.1907, 0.436, 0.2526, 0.436, 0.2526, 0.5558, 0.1907, 0.5558, 0.2526, 0.436, 0.3144, 0.436, 0.3144, 0.5558, 0.2526, 0.5558, 0.3144, 0.436, 0.3763, 0.436, 0.3763, 0.5558, 0.3144, 0.5558, 0.3763, 0.436, 0.4381, 0.436, 0.4381, 0.5558, 0.3763, 0.5558, 0.6904, -5.777e-08, 0.7233, 0.01898, 0.7181, 0.05835, 0.6904, 0.04239, 0.7233, 0.01898, 0.7562, 0.03796, 0.7457, 0.0743, 0.7181, 0.05835, 0.7562, 0.03796, 0.7891, 0.05695, 0.7733, 0.09025, 0.7457, 0.0743, 0.7891, 0.05695, 0.822, 0.07593, 0.801, 0.1062, 0.7733, 0.09025, 0.822, 0.07593, 0.8548, 0.09491, 0.8286, 0.1222, 0.801, 0.1062, 0.8548, 0.09491, 0.8877, 0.1139, 0.8562, 0.1381, 0.8286, 0.1222, 0.06699, 0.5558, 0.1288, 0.5558, 0.1288, 0.5854, 0.06699, 0.5854, 0.1288, 0.5558, 0.1907, 0.5558, 0.1907, 0.5854, 0.1288, 0.5854, 0.1907, 0.5558, 0.2526, 0.5558, 0.2526, 0.5854, 0.1907, 0.5854, 0.2526, 0.5558, 0.3144, 0.5558, 0.3144, 0.5854, 0.2526, 0.5854, 0.3144, 0.5558, 0.3763, 0.5558, 0.3763, 0.5854, 0.3144, 0.5854, 0.3763, 0.5558, 0.4381, 0.5558, 0.4381, 0.5854, 0.3763, 0.5854, 0.5, 0.436, 0.5619, 0.436, 0.5619, 0.5558, 0.5, 0.5558, 0.5619, 0.436, 0.6237, 0.436, 0.6237, 0.5558, 0.5619, 0.5558, 0.6237, 0.436, 0.6856, 0.436, 0.6856, 0.5558, 0.6237, 0.5558, 0.6856, 0.436, 0.7474, 0.436, 0.7474, 0.5558, 0.6856, 0.5558, 0.7474, 0.436, 0.8093, 0.436, 0.8093, 0.5558, 0.7474, 0.5558, 0.8093, 0.436, 0.8712, 0.436, 0.8712, 0.5558, 0.8093, 0.5558, 0.9206, 0.1329, 0.9206, 0.1708, 0.8839, 0.186, 0.8839, 0.1541, 0.9206, 0.1708, 0.9206, 0.2088, 0.8839, 0.2179, 0.8839, 0.186, 0.9206, 0.2088, 0.9206, 0.2468, 0.8839, 0.2498, 0.8839, 0.2179, 0.9206, 0.2468, 0.9206, 0.2847, 0.8839, 0.2817, 0.8839, 0.2498, 0.9206, 0.2847, 0.9206, 0.3227, 0.8839, 0.3136, 0.8839, 0.2817, 0.9206, 0.3227, 0.9206, 0.3607, 0.8839, 0.3455, 0.8839, 0.3136, 0.5, 0.5558, 0.5619, 0.5558, 0.5619, 0.5854, 0.5, 0.5854, 0.5619, 0.5558, 0.6237, 0.5558, 0.6237, 0.5854, 0.5619, 0.5854, 0.6237, 0.5558, 0.6856, 0.5558, 0.6856, 0.5854, 0.6237, 0.5854, 0.6856, 0.5558, 0.7474, 0.5558, 0.7474, 0.5854, 0.6856, 0.5854, 0.7474, 0.5558, 0.8093, 0.5558, 0.8093, 0.5854, 0.7474, 0.5854, 0.8093, 0.5558, 0.8712, 0.5558, 0.8712, 0.5854, 0.8093, 0.5854])
_uv.active_render = True
me_circle.materials.append(mat_material_001)
me_circle.materials.append(mat_material_002)
me_circle.auto_texspace = False
me_circle.update()

# ---- objects
ob_light = bpy.data.objects.new('Light', light_light)
ob_camera = bpy.data.objects.new('Camera', cam_camera)
ob_circle = bpy.data.objects.new('Circle', me_circle)

# ---- transforms, parenting, visibility, modifiers, constraints
ob_light.location = (4.076, 1.005, 5.904)
ob_light.rotation_euler = (0.6503, 0.05522, 1.866)
ob_light.lock_rotations_4d = False
ob_light.empty_display_type = 'ARROWS'
ob_light.color = (0.0, 0.0, 0.0, 0.0)
ob_light.lineart.crease_threshold = 0.0
ob_camera.location = (7.359, -6.926, 4.958)
ob_camera.rotation_euler = (1.109, 0.0, 0.8149)
ob_camera.lock_rotations_4d = False
ob_camera.empty_display_type = 'ARROWS'
ob_camera.color = (0.0, 0.0, 0.0, 0.0)
ob_camera.display_type = 'WIRE'
ob_camera.lineart.crease_threshold = 0.0
ob_circle.location = (0.0, 0.0, 0.0)
ob_circle.rotation_euler = (0.0, -0.0, -0.5236)

# ---- collection membership
col_collection.objects.link(ob_light)
col_collection.objects.link(ob_camera)
col_collection.objects.link(ob_circle)

# ---- scene / render settings (as saved in the file)
scene.camera = ob_camera
scene.frame_start = 1; scene.frame_end = 250; scene.frame_set(11)
scene.render.engine = 'BLENDER_EEVEE_NEXT'
bpy.context.view_layer.update()
